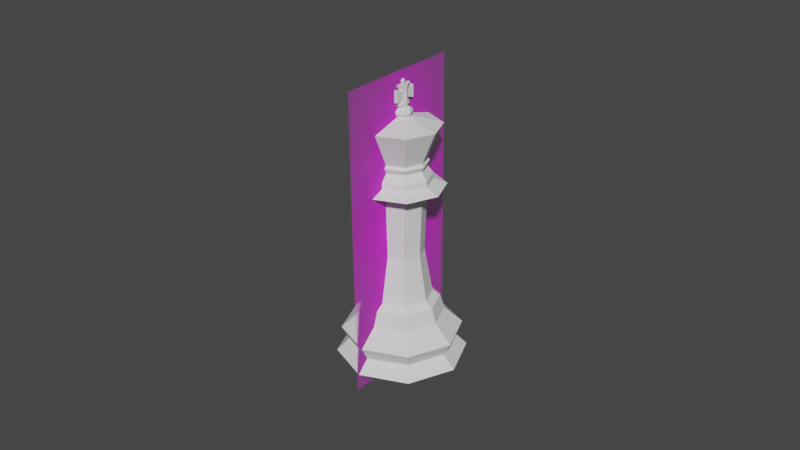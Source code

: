 # Source: King.blend  (saved by Blender 2.90.8; exported with 4.5.12 LTS)
import bpy
from mathutils import Matrix  # noqa: F401  (used for matrix-valued properties, if any)

bpy.ops.wm.read_factory_settings(use_empty=True)
scene = bpy.context.scene
scene.name = 'Scene'

# ---- collections
col_collection = bpy.data.collections.new('Collection'); scene.collection.children.link(col_collection)

# ---- images (referenced by path relative to the original .blend; pixels are not part of the script)
import os
ASSET_DIR = os.environ.get("B2B_ASSET_DIR", "")  # directory of the original .blend (textures are referenced by path, not embedded)
HERE = os.path.dirname(os.path.abspath(__file__))  # packed textures are extracted next to this script under _unpacked/

def load_image(name, relpath, width, height, colorspace="sRGB"):
    """Load a texture the original file referenced (path relative to the .blend, or extracted next to this script)."""
    p = next((c for c in (os.path.join(HERE, relpath), os.path.join(ASSET_DIR, relpath)) if relpath and os.path.exists(c)), "")
    if p:
        img = bpy.data.images.load(p, check_existing=True)
        img.name = name
    else:  # same state as the original file: an image datablock whose file is absent (Cycles renders it pink)
        img = bpy.data.images.new(name, width, height)
        img.source = "FILE"
        img.filepath = "//" + (relpath or name)
    img.colorspace_settings.name = colorspace
    return img
img_staunton_king_png = load_image('Staunton King.png', 'Staunton King.png', 1024, 1024, 'sRGB')

# ---- materials (node trees are filled in below, after node groups)
mat_staunton_king = bpy.data.materials.new('Staunton King')
mat_staunton_king.surface_render_method = 'BLENDED'
mat_staunton_king.blend_method = 'BLEND'
mat_staunton_king.use_transparent_shadow = False

# ---- material node trees
mat_staunton_king.use_nodes = True; mat_staunton_king.node_tree.nodes.clear()
_N = mat_staunton_king.node_tree.nodes; _L = mat_staunton_king.node_tree.links
n0 = _N.new('ShaderNodeOutputMaterial'); n0.name = 'Material Output'; n0.location = (300, 300)
n1 = _N.new('ShaderNodeTexImage'); n1.name = 'Image Texture'; n1.location = (-200, 300)
n1.image = img_staunton_king_png
n1.extension = 'CLIP'
n2 = _N.new('ShaderNodeBsdfPrincipled'); n2.name = 'Principled BSDF'; n2.location = (0, 300)
n2.distribution = 'GGX'
n2.subsurface_method = 'BURLEY'
n2.inputs[3].default_value = 1.45
n2.inputs[27].default_value = (0.0, 0.0, 0.0, 1.0)
n2.inputs[28].default_value = 1.0
_L.new(n1.outputs[0], n2.inputs[0])
_L.new(n1.outputs[1], n2.inputs[4])
_L.new(n2.outputs[0], n0.inputs[0])
n0.is_active_output = True

# ---- world
world_world = bpy.data.worlds.new('World'); scene.world = world_world
world_world.use_nodes = True; world_world.node_tree.nodes.clear()
_N = world_world.node_tree.nodes; _L = world_world.node_tree.links
n0 = _N.new('ShaderNodeOutputWorld'); n0.name = 'World Output'; n0.location = (300, 300)
n1 = _N.new('ShaderNodeBackground'); n1.name = 'Background'; n1.location = (10, 300)
n1.inputs[0].default_value = (0.05088, 0.05088, 0.05088, 1.0)
_L.new(n1.outputs[0], n0.inputs[0])
n0.is_active_output = True
world_world.color = (0.5985, 0.1402, 0.05088)
world_world.use_sun_shadow = False
world_world.sun_shadow_jitter_overblur = 0.0

# ---- meshes
me_staunton_king = bpy.data.meshes.new('Staunton King')
me_staunton_king.from_pydata([(-0.215, 0.0, -2.186e-08), (0.215, 0.0, -2.186e-08), (-0.215, 1.0, -2.186e-08), (0.215, 1.0, -2.186e-08)], [], [(0, 1, 3, 2)])
_uv = me_staunton_king.uv_layers.new(name='UVMap')
_uv.uv.foreach_set('vector', [0.0, 0.0, 1.0, 0.0, 1.0, 1.0, 0.0, 1.0])
me_staunton_king.materials.append(mat_staunton_king)
me_staunton_king.use_remesh_fix_poles = True
me_staunton_king.use_remesh_preserve_attributes = False
me_staunton_king.use_mirror_vertex_groups = False
me_staunton_king.update()
me_king = bpy.data.meshes.new('King')
me_king.from_pydata([(0.008176, -0.008176, 0.02109), (-0.008176, -0.008176, 0.02109), (-0.01152, -0.01152, 0.006797), (0.01313, -0.01313, 0.0111), (-0.009189, -0.009189, 0.01637), (0.01423, -0.01423, 0.002927), (-0.01423, -0.01423, 0.002927), (0.009172, -0.009172, 0.0), (0.004704, -0.004704, 0.03728), (0.00518, -0.00518, 0.05575), (0.009238, -0.009238, 0.0583), (-0.009238, -0.009238, 0.0583), (0.005631, -0.005631, 0.06586), (-0.005631, -0.005631, 0.06586), (-0.005102, -0.005102, 0.06676), (-0.006373, -0.006373, 0.05996), (0.006373, -0.006373, 0.05996), (-0.006343, -0.006343, 0.06186), (0.005, -0.005, 0.06429), (0.006536, -0.006536, 0.0226), (-0.001482, -0.001482, 0.07974), (-0.008312, -0.008312, 0.07701), (0.001117, -0.001117, 0.08248), (0.002141, -0.002141, 0.08103), (0.001959, -0.001959, 0.08175), (0.001117, -0.001117, 0.08747), (0.001117, -0.001117, 0.08711), (0.001117, -0.001117, 0.08611), (0.001117, -0.001117, 0.08474), (0.0002083, 0.0002189, 0.08911), (0.0005526, -0.0005336, 0.08974), (-0.0004544, -0.0004541, 0.09015), (0.0, -0.01156, 0.02109), (0.0, -0.01629, 0.006797), (0.01152, -0.01152, 0.006797), (-0.01313, -0.01313, 0.0111), (0.0, -0.01858, 0.0111), (0.0, -0.013, 0.01637), (0.009189, -0.009189, 0.01637), (0.0, -0.02012, 0.002927), (-0.009172, -0.009172, 0.0), (0.0, -0.01297, 0.0), (-0.004704, -0.004704, 0.03728), (0.0, -0.006653, 0.03728), (-0.00518, -0.00518, 0.05575), (0.0, -0.007325, 0.05575), (0.0, -0.01307, 0.0583), (0.0, -0.007964, 0.06586), (0.0, -0.007215, 0.06676), (0.005102, -0.005102, 0.06676), (0.0, -0.009013, 0.05996), (0.0, -0.008971, 0.06186), (0.006343, -0.006343, 0.06186), (0.0, -0.007071, 0.06429), (-0.005, -0.005, 0.06429), (-0.006536, -0.006536, 0.0226), (0.0, -0.009244, 0.0226), (0.001482, -0.001482, 0.07974), (0.0, -0.002095, 0.07974), (0.008312, -0.008312, 0.07701), (0.0, -0.01175, 0.07701), (0.0, -0.001579, 0.08248), (-0.001117, -0.001117, 0.08248), (-0.001959, -0.001959, 0.08031), (-0.002141, -0.002141, 0.08103), (-0.001959, -0.001959, 0.08175), (0.0, -0.00277, 0.08175), (0.0, -0.003028, 0.08103), (0.0, -0.00277, 0.08031), (0.001959, -0.001959, 0.08031), (0.001117, -0.00191, 0.08911), (0.0, -0.002702, 0.08911), (-0.001117, -0.00191, 0.08911), (0.001117, -0.001117, 0.083), (-0.001117, -0.001117, 0.083), (0.0, -0.001579, 0.083), (0.001117, -0.00191, 0.08311), (0.0, -0.002702, 0.08311), (-0.001117, -0.00191, 0.08311), (0.001117, -0.001117, 0.08511), (0.0, -0.001579, 0.08474), (0.0, -0.001579, 0.08511), (0.0, -0.001579, 0.08711), (0.0, -0.001579, 0.08747), (-0.001117, -0.001117, 0.08747), (-0.001117, -0.001117, 0.08711), (-0.001117, -0.001117, 0.08611), (-0.001117, -0.001117, 0.08511), (-0.001117, -0.001117, 0.08474), (0.001117, -0.003481, 0.08427), (0.001117, -0.003481, 0.08615), (0.001117, -0.003481, 0.08804), (0.0, -0.003481, 0.08427), (0.0, -0.003481, 0.08615), (0.0, -0.003481, 0.08804), (-0.001117, -0.003481, 0.08804), (-0.001117, -0.003481, 0.08615), (-0.001117, -0.003481, 0.08427), (0.0, -0.0003752, 0.09042), (-0.0005526, -0.0005336, 0.08974), (-0.0004715, -0.0004541, 0.08934), (0.0, -0.0006421, 0.08934), (0.0, -0.0007546, 0.08974), (0.0, -0.0006421, 0.09015), (0.0004544, -0.0004541, 0.09015), (0.0004544, -0.0004541, 0.08934), (-0.008176, 0.008176, 0.02109), (0.01152, 0.01152, 0.006797), (-0.01152, 0.01152, 0.006797), (-0.01629, 0.0, 0.006797), (0.01858, 0.0, 0.0111), (0.01313, 0.01313, 0.0111), (-0.01313, 0.01313, 0.0111), (-0.009189, 0.009189, 0.01637), (-0.01858, 0.0, 0.0111), (-0.013, 0.0, 0.01637), (-0.01423, 0.01423, 0.002927), (-0.009172, 0.009172, 0.0), (-0.01297, 0.0, 0.0), (0.006653, 0.0, 0.03728), (-0.004704, 0.004704, 0.03728), (0.007325, 0.0, 0.05575), (-0.00518, 0.00518, 0.05575), (0.009238, 0.009238, 0.0583), (-0.009238, 0.009238, 0.0583), (0.005631, 0.005631, 0.06586), (-0.005631, 0.005631, 0.06586), (0.005102, 0.005102, 0.06676), (-0.006373, 0.006373, 0.05996), (0.009013, 0.0, 0.05996), (0.006373, 0.006373, 0.05996), (-0.008971, 0.0, 0.06186), (-0.006343, 0.006343, 0.06186), (-0.007071, 0.0, 0.06429), (-0.005, 0.005, 0.06429), (0.006536, 0.006536, 0.0226), (-0.009244, 0.0, 0.0226), (-0.006536, 0.006536, 0.0226), (-0.002095, 0.0, 0.07974), (0.001482, 0.001482, 0.07974), (-0.01175, 0.0, 0.07701), (-0.001579, 0.0, 0.08248), (0.002141, 0.002141, 0.08103), (-0.001959, 0.001959, 0.08175), (-0.001959, 0.001959, 0.08031), (-0.00277, 0.0, 0.08031), (-0.003028, 0.0, 0.08103), (-0.00277, 0.0, 0.08175), (0.001579, 0.0, 0.08911), (-0.001861, 0.0, 0.08912), (-0.001579, 0.0, 0.083), (-0.001579, 0.0, 0.08311), (0.001579, 0.0, 0.08311), (-0.001117, 0.001117, 0.08611), (-0.001579, 0.0, 0.08747), (-0.001579, 0.0, 0.08474), (0.001579, 0.0, 0.08511), (-0.0002945, 0.0, 0.08911), (-0.000374, 0.0, 0.09042), (0.0005526, 0.0005336, 0.08974), (-0.0006462, 0.0, 0.08934), (-0.0007609, 0.0, 0.08974), (-0.0006462, 0.0, 0.09015), (-0.01156, 0.0, 0.02109), (0.0, 0.01156, 0.02109), (0.008176, 0.008176, 0.02109), (0.01156, 0.0, 0.02109), (0.0, 0.01629, 0.006797), (0.01629, 0.0, 0.006797), (0.0, 0.01858, 0.0111), (0.0, 0.013, 0.01637), (0.009189, 0.009189, 0.01637), (0.013, 0.0, 0.01637), (-0.02012, 0.0, 0.002927), (0.0, 0.02012, 0.002927), (0.01423, 0.01423, 0.002927), (0.02012, 0.0, 0.002927), (0.0, 0.01297, 0.0), (0.009172, 0.009172, 0.0), (0.01297, 0.0, 0.0), (-0.006653, 0.0, 0.03728), (0.0, 0.006653, 0.03728), (0.004704, 0.004704, 0.03728), (-0.007325, 0.0, 0.05575), (0.0, 0.007325, 0.05575), (0.00518, 0.00518, 0.05575), (-0.01307, 0.0, 0.0583), (0.0, 0.01307, 0.0583), (0.01307, 0.0, 0.0583), (-0.007964, 0.0, 0.06586), (0.0, 0.007964, 0.06586), (0.007964, 0.0, 0.06586), (-0.007215, 0.0, 0.06676), (-0.005102, 0.005102, 0.06676), (0.0, 0.007215, 0.06676), (0.007215, 0.0, 0.06676), (0.0, 0.009013, 0.05996), (-0.009013, 0.0, 0.05996), (0.008971, 0.0, 0.06186), (0.0, 0.008971, 0.06186), (0.006343, 0.006343, 0.06186), (0.007071, 0.0, 0.06429), (0.0, 0.007071, 0.06429), (0.005, 0.005, 0.06429), (0.0, 0.009244, 0.0226), (0.009244, 0.0, 0.0226), (0.002095, 0.0, 0.07974), (-0.001482, 0.001482, 0.07974), (0.0, 0.002095, 0.07974), (0.01175, 0.0, 0.07701), (0.008312, 0.008312, 0.07701), (0.0, 0.01175, 0.07701), (-0.008312, 0.008312, 0.07701), (0.001579, 0.0, 0.08248), (0.001117, 0.001117, 0.08248), (0.0, 0.001579, 0.08248), (-0.001117, 0.001117, 0.08248), (-0.002141, 0.002141, 0.08103), (0.0, 0.00277, 0.08175), (0.0, 0.003028, 0.08103), (0.0, 0.00277, 0.08031), (0.001959, 0.001959, 0.08175), (0.001959, 0.001959, 0.08031), (0.00277, 0.0, 0.08031), (0.003028, 0.0, 0.08103), (0.00277, 0.0, 0.08175), (-0.001579, 0.0, 0.08911), (0.001861, 0.0, 0.08912), (0.001117, 0.00191, 0.08911), (0.0, 0.002702, 0.08911), (-0.001117, 0.00191, 0.08911), (0.001117, 0.001117, 0.083), (0.001579, 0.0, 0.083), (-0.001117, 0.001117, 0.083), (0.0, 0.001579, 0.083), (0.001117, 0.00191, 0.08311), (0.0, 0.002702, 0.08311), (-0.001117, 0.00191, 0.08311), (0.001117, 0.001117, 0.08474), (0.001117, 0.001117, 0.08511), (0.001117, 0.001117, 0.08611), (0.001117, 0.001117, 0.08711), (0.001117, 0.001117, 0.08747), (0.0, 0.001579, 0.08474), (0.0, 0.001579, 0.08511), (0.0, 0.001579, 0.08711), (0.0, 0.001579, 0.08747), (0.001579, 0.0, 0.08747), (0.001579, 0.0, 0.08711), (0.001579, 0.0, 0.08611), (0.001579, 0.0, 0.08474), (-0.001579, 0.0, 0.08711), (-0.001579, 0.0, 0.08611), (-0.001579, 0.0, 0.08511), (-0.001117, 0.001117, 0.08747), (-0.001117, 0.001117, 0.08711), (-0.001117, 0.001117, 0.08511), (-0.001117, 0.001117, 0.08474), (0.001117, 0.003481, 0.08427), (0.001117, 0.003481, 0.08615), (0.001117, 0.003481, 0.08804), (0.0, 0.003481, 0.08427), (0.0, 0.003481, 0.08615), (0.0, 0.003481, 0.08804), (-0.001117, 0.003481, 0.08804), (-0.001117, 0.003481, 0.08615), (-0.001117, 0.003481, 0.08427), (0.0, -0.0003096, 0.08911), (-0.0002083, -0.0002189, 0.08911), (0.0002083, -0.0002189, 0.08911), (0.0002945, 0.0, 0.08911), (0.0, 0.0003096, 0.08911), (-0.0002083, 0.0002189, 0.08911), (-0.000279, -0.0002653, 0.09042), (0.0002619, -0.0002653, 0.09042), (0.000374, 0.0, 0.09042), (0.0002619, 0.0002653, 0.09042), (0.0, 0.0003752, 0.09042), (-0.000279, 0.0002653, 0.09042), (-0.0004715, 0.0004541, 0.09015), (-0.0005526, 0.0005336, 0.08974), (-0.0004715, 0.0004541, 0.08934), (0.0, 0.0006421, 0.08934), (0.0, 0.0007546, 0.08974), (0.0, 0.0006421, 0.09015), (0.0004544, 0.0004541, 0.09015), (0.0004544, 0.0004541, 0.08934), (0.0006462, 0.0, 0.08934), (0.0007609, 0.0, 0.08974), (0.0006462, 0.0, 0.09015), (0.0, 0.0, 0.09053)], [], [(56, 19, 8, 43), (4, 1, 163, 115), (37, 32, 1, 4), (38, 0, 32, 37), (172, 166, 0, 38), (176, 168, 34, 5), (5, 34, 33, 39), (39, 33, 2, 6), (6, 2, 109, 173), (6, 173, 118, 40), (39, 6, 40, 41), (5, 39, 41, 7), (176, 5, 7, 179), (35, 114, 109, 2), (115, 114, 35, 4), (36, 35, 2, 33), (4, 35, 36, 37), (3, 36, 33, 34), (37, 36, 3, 38), (110, 3, 34, 168), (38, 3, 110, 172), (19, 205, 119, 8), (136, 55, 42, 180), (9, 121, 188, 10), (43, 8, 9, 45), (8, 119, 121, 9), (183, 44, 11, 186), (45, 9, 10, 46), (44, 45, 46, 11), (54, 53, 47, 13), (18, 201, 191, 12), (133, 54, 13, 189), (53, 18, 12, 47), (14, 192, 189, 13), (48, 14, 13, 47), (49, 48, 47, 12), (195, 49, 12, 191), (192, 14, 21, 140), (46, 10, 16, 50), (186, 11, 15, 197), (10, 188, 129, 16), (11, 46, 50, 15), (50, 16, 52, 51), (197, 15, 17, 131), (16, 129, 198, 52), (15, 50, 51, 17), (51, 52, 18, 53), (131, 17, 54, 133), (52, 198, 201, 18), (17, 51, 53, 54), (140, 21, 20, 138), (21, 60, 58, 20), (163, 1, 55, 136), (0, 166, 205, 19), (1, 32, 56, 55), (32, 0, 19, 56), (14, 48, 60, 21), (66, 24, 22, 61), (24, 225, 213, 22), (147, 65, 62, 141), (138, 20, 63, 145), (145, 63, 64, 146), (146, 64, 65, 147), (69, 223, 224, 23), (23, 224, 225, 24), (20, 58, 68, 63), (68, 69, 23, 67), (67, 23, 24, 66), (71, 70, 269, 267), (154, 84, 72, 149), (25, 247, 148, 70), (83, 25, 70, 71), (61, 22, 73, 75), (22, 213, 232, 73), (141, 62, 74, 150), (73, 232, 152, 76), (150, 74, 78, 151), (77, 76, 28, 80), (80, 28, 79, 81), (82, 26, 25, 83), (76, 152, 250, 28), (28, 250, 156, 79), (79, 156, 249, 27), (27, 249, 248, 26), (26, 248, 247, 25), (151, 78, 88, 155), (155, 88, 87, 253), (251, 85, 84, 154), (26, 82, 94, 91), (27, 26, 91, 90), (79, 27, 90, 89), (149, 72, 268, 157), (70, 148, 270, 269), (72, 71, 267, 268), (98, 274, 290), (104, 289, 275, 274), (31, 103, 98, 273), (103, 104, 274, 98), (162, 31, 273, 158), (157, 268, 100, 160), (160, 100, 99, 161), (161, 99, 31, 162), (267, 269, 105, 101), (101, 105, 30, 102), (102, 30, 104, 103), (268, 267, 101, 100), (99, 102, 103, 31), (269, 270, 287, 105), (105, 287, 288, 30), (30, 288, 289, 104), (158, 273, 290), (273, 98, 290), (278, 158, 290), (7, 41, 40, 118, 179), (56, 43, 42, 55), (43, 45, 44, 42), (42, 44, 183, 180), (195, 209, 59, 49), (209, 206, 57, 59), (59, 57, 58, 60), (49, 59, 60, 48), (66, 61, 62, 65), (206, 223, 69, 57), (57, 69, 68, 58), (68, 67, 64, 63), (67, 66, 65, 64), (247, 227, 70, 25), (84, 72, 226, 154), (83, 71, 72, 84), (61, 75, 74, 62), (75, 77, 78, 74), (73, 76, 77, 75), (77, 80, 88, 78), (80, 81, 87, 88), (79, 89, 92, 81), (82, 83, 84, 85), (81, 92, 97, 87), (87, 86, 252, 253), (86, 85, 251, 252), (92, 93, 96, 97), (93, 94, 95, 96), (89, 90, 93, 92), (90, 91, 94, 93), (85, 95, 94, 82), (86, 96, 95, 85), (87, 97, 96, 86), (227, 270, 269, 70), (72, 268, 157, 226), (101, 102, 99, 100), (204, 181, 182, 135), (113, 115, 163, 106), (170, 113, 106, 164), (176, 175, 107, 168), (175, 174, 167, 107), (174, 116, 108, 167), (116, 173, 109, 108), (116, 117, 118, 173), (174, 177, 117, 116), (112, 108, 109, 114), (115, 113, 112, 114), (169, 167, 108, 112), (113, 170, 169, 112), (111, 107, 167, 169), (170, 171, 111, 169), (110, 168, 107, 111), (171, 172, 110, 111), (137, 120, 181, 204), (135, 182, 119, 205), (136, 180, 120, 137), (185, 123, 188, 121), (180, 183, 122, 120), (120, 122, 184, 181), (182, 185, 121, 119), (183, 186, 124, 122), (184, 187, 123, 185), (122, 124, 187, 184), (134, 126, 190, 202), (203, 125, 191, 201), (133, 189, 126, 134), (202, 190, 125, 203), (193, 126, 189, 192), (194, 190, 126, 193), (127, 125, 190, 194), (195, 191, 125, 127), (192, 140, 212, 193), (187, 196, 130, 123), (186, 197, 128, 124), (123, 130, 129, 188), (124, 128, 196, 187), (196, 199, 200, 130), (197, 131, 132, 128), (130, 200, 198, 129), (128, 132, 199, 196), (131, 133, 134, 132), (132, 134, 202, 199), (210, 139, 206, 209), (211, 208, 139, 210), (140, 138, 207, 212), (127, 210, 209, 195), (163, 136, 137, 106), (165, 135, 205, 166), (106, 137, 204, 164), (164, 204, 135, 165), (194, 211, 210, 127), (143, 216, 215, 218), (147, 141, 216, 143), (138, 145, 144, 207), (145, 146, 217, 144), (146, 147, 143, 217), (139, 222, 223, 206), (222, 142, 224, 223), (142, 221, 225, 224), (207, 144, 220, 208), (144, 217, 219, 220), (217, 143, 218, 219), (208, 220, 222, 139), (220, 219, 142, 222), (219, 218, 221, 142), (229, 271, 29, 228), (154, 149, 230, 254), (242, 228, 148, 247), (141, 150, 233, 216), (231, 235, 152, 232), (150, 151, 237, 233), (235, 238, 250, 152), (238, 239, 156, 250), (239, 240, 249, 156), (151, 155, 257, 237), (155, 253, 256, 257), (253, 252, 153, 256), (252, 251, 255, 153), (251, 154, 254, 255), (153, 265, 266, 256), (255, 264, 265, 153), (149, 157, 272, 230), (228, 29, 270, 148), (162, 158, 278, 279), (157, 160, 281, 272), (160, 161, 280, 281), (161, 162, 279, 280), (271, 282, 286, 29), (282, 283, 159, 286), (283, 284, 285, 159), (29, 286, 287, 270), (286, 159, 288, 287), (159, 285, 289, 288), (178, 179, 118, 117, 177), (171, 165, 166, 172), (170, 164, 165, 171), (175, 176, 179, 178), (174, 175, 178, 177), (182, 181, 184, 185), (198, 200, 203, 201), (200, 199, 202, 203), (211, 212, 207, 208), (194, 193, 212, 211), (221, 218, 215, 214), (225, 221, 214, 213), (229, 230, 272, 271), (247, 242, 228, 227), (254, 154, 226, 230), (242, 246, 229, 228), (246, 254, 230, 229), (215, 216, 233, 234), (214, 215, 234, 231), (213, 214, 231, 232), (234, 233, 237, 236), (231, 234, 236, 235), (236, 237, 257, 243), (243, 257, 256, 244), (239, 244, 261, 258), (245, 255, 254, 246), (244, 256, 266, 261), (235, 236, 243, 238), (238, 243, 244, 239), (241, 245, 246, 242), (249, 240, 241, 248), (248, 241, 242, 247), (261, 266, 265, 262), (262, 265, 264, 263), (258, 261, 262, 259), (259, 262, 263, 260), (255, 245, 263, 264), (245, 241, 260, 263), (240, 239, 258, 259), (241, 240, 259, 260), (227, 228, 29, 270), (230, 226, 157, 272), (277, 278, 290), (285, 284, 277, 276), (284, 279, 278, 277), (289, 285, 276, 275), (271, 272, 281, 282), (282, 281, 280, 283), (283, 280, 279, 284), (275, 276, 290), (276, 277, 290), (274, 275, 290)])
_uv = me_king.uv_layers.new(name='UVMap')
_uv.uv.foreach_set('vector', [0.5, 1.0, 0.625, 1.0, 0.625, 1.0, 0.5, 1.0, 0.375, 0.8148, 0.375, 1.0, 0.25, 1.0, 0.25, 0.8148, 0.5, 0.8148, 0.5, 1.0, 0.375, 1.0, 0.375, 0.8148, 0.625, 0.8148, 0.625, 1.0, 0.5, 1.0, 0.5, 0.8148, 0.75, 0.8148, 0.75, 1.0, 0.625, 1.0, 0.625, 0.8148, 0.75, 0.624, 0.75, 0.704, 0.625, 0.704, 0.625, 0.624, 0.625, 0.624, 0.625, 0.704, 0.5, 0.704, 0.5, 0.624, 0.5, 0.624, 0.5, 0.704, 0.375, 0.704, 0.375, 0.624, 0.375, 0.624, 0.375, 0.704, 0.25, 0.704, 0.25, 0.624, 0.375, 0.624, 0.25, 0.624, 0.5345, 0.25, 0.5976, 0.09764, 0.5, 0.624, 0.375, 0.624, 0.5976, 0.09764, 0.75, 0.03453, 0.625, 0.624, 0.5, 0.624, 0.75, 0.03453, 0.9024, 0.09764, 0.75, 0.624, 0.625, 0.624, 0.9024, 0.09764, 0.9655, 0.25, 0.375, 0.7641, 0.25, 0.7641, 0.25, 0.704, 0.375, 0.704, 0.25, 0.8148, 0.25, 0.7641, 0.375, 0.7641, 0.375, 0.8148, 0.5, 0.7641, 0.375, 0.7641, 0.375, 0.704, 0.5, 0.704, 0.375, 0.8148, 0.375, 0.7641, 0.5, 0.7641, 0.5, 0.8148, 0.625, 0.7641, 0.5, 0.7641, 0.5, 0.704, 0.625, 0.704, 0.5, 0.8148, 0.5, 0.7641, 0.625, 0.7641, 0.625, 0.8148, 0.75, 0.7641, 0.625, 0.7641, 0.625, 0.704, 0.75, 0.704, 0.625, 0.8148, 0.625, 0.7641, 0.75, 0.7641, 0.75, 0.8148, 0.625, 1.0, 0.75, 1.0, 0.75, 1.0, 0.625, 1.0, 0.25, 1.0, 0.375, 1.0, 0.375, 1.0, 0.25, 1.0, 0.625, 1.0, 0.75, 1.0, 0.75, 1.0, 0.625, 1.0, 0.5, 1.0, 0.625, 1.0, 0.625, 1.0, 0.5, 1.0, 0.625, 1.0, 0.75, 1.0, 0.75, 1.0, 0.625, 1.0, 0.25, 1.0, 0.375, 1.0, 0.375, 1.0, 0.25, 1.0, 0.5, 1.0, 0.625, 1.0, 0.625, 1.0, 0.5, 1.0, 0.375, 1.0, 0.5, 1.0, 0.5, 1.0, 0.375, 1.0, 0.375, 1.0, 0.5, 1.0, 0.5, 1.0, 0.375, 1.0, 0.625, 1.0, 0.7501, 1.0, 0.75, 1.0, 0.625, 1.0, 0.2499, 1.0, 0.375, 1.0, 0.375, 1.0, 0.25, 1.0, 0.5, 1.0, 0.625, 1.0, 0.625, 1.0, 0.5, 1.0, 0.125, 0.1667, 0.0, 0.1667, 0.25, 1.0, 0.375, 1.0, 0.25, 0.1667, 0.125, 0.1667, 0.375, 1.0, 0.5, 1.0, 0.375, 0.1667, 0.25, 0.1667, 0.5, 1.0, 0.625, 1.0, 0.5, 0.1667, 0.375, 0.1667, 0.625, 1.0, 0.75, 1.0, 0.0, 0.1667, 0.125, 0.1667, 0.125, 0.1667, 0.0, 0.1667, 0.5, 1.0, 0.625, 1.0, 0.625, 1.0, 0.5, 1.0, 0.25, 1.0, 0.375, 1.0, 0.375, 1.0, 0.25, 1.0, 0.625, 1.0, 0.75, 1.0, 0.75, 1.0, 0.625, 1.0, 0.375, 1.0, 0.5, 1.0, 0.5, 1.0, 0.375, 1.0, 0.5, 1.0, 0.625, 1.0, 0.625, 1.0, 0.5, 1.0, 0.25, 1.0, 0.375, 1.0, 0.375, 1.0, 0.2499, 1.0, 0.625, 1.0, 0.75, 1.0, 0.7501, 1.0, 0.625, 1.0, 0.375, 1.0, 0.5, 1.0, 0.5, 1.0, 0.375, 1.0, 0.5, 1.0, 0.625, 1.0, 0.625, 1.0, 0.5, 1.0, 0.2499, 1.0, 0.375, 1.0, 0.375, 1.0, 0.2499, 1.0, 0.625, 1.0, 0.7501, 1.0, 0.7501, 1.0, 0.625, 1.0, 0.375, 1.0, 0.5, 1.0, 0.5, 1.0, 0.375, 1.0, 0.0, 0.1667, 0.125, 0.1667, 0.125, 0.1667, 0.0, 0.1667, 0.125, 0.1667, 0.25, 0.1667, 0.25, 0.1667, 0.125, 0.1667, 0.25, 1.0, 0.375, 1.0, 0.375, 1.0, 0.25, 1.0, 0.625, 1.0, 0.75, 1.0, 0.75, 1.0, 0.625, 1.0, 0.375, 1.0, 0.5, 1.0, 0.5, 1.0, 0.375, 1.0, 0.5, 1.0, 0.625, 1.0, 0.625, 1.0, 0.5, 1.0, 0.125, 0.1667, 0.25, 0.1667, 0.25, 0.1667, 0.125, 0.1667, 0.25, 0.1667, 0.375, 0.1667, 0.375, 0.1667, 0.25, 0.1667, 0.375, 0.1667, 0.5, 0.1667, 0.5, 0.1667, 0.375, 0.1667, 0.0, 0.1667, 0.125, 0.1667, 0.125, 0.1667, 0.0, 0.1667, 0.0, 0.1667, 0.125, 0.1667, 0.125, 0.1667, 0.0, 0.1667, 0.0, 0.1667, 0.125, 0.1667, 0.125, 0.1667, 0.0, 0.1667, 0.0, 0.1667, 0.125, 0.1667, 0.125, 0.1667, 0.0, 0.1667, 0.375, 0.1667, 0.5, 0.1667, 0.5, 0.1667, 0.375, 0.1667, 0.375, 0.1667, 0.5, 0.1667, 0.5, 0.1667, 0.375, 0.1667, 0.125, 0.1667, 0.25, 0.1667, 0.25, 0.1667, 0.125, 0.1667, 0.25, 0.1667, 0.375, 0.1667, 0.375, 0.1667, 0.25, 0.1667, 0.25, 0.1667, 0.375, 0.1667, 0.375, 0.1667, 0.25, 0.1667, 0.25, 0.1667, 0.375, 0.1667, 0.375, 0.1667, 0.25, 0.1667, 0.0, 0.1667, 0.125, 0.1667, 0.125, 0.1667, 0.0, 0.1667, 0.375, 0.1667, 0.5, 0.1667, 0.5, 0.1667, 0.375, 0.1667, 0.25, 0.1667, 0.375, 0.1667, 0.375, 0.1667, 0.25, 0.1667, 0.25, 0.1667, 0.375, 0.1667, 0.375, 0.1667, 0.25, 0.1667, 0.375, 0.1667, 0.5, 0.1667, 0.5, 0.1667, 0.375, 0.1667, 0.0, 0.1667, 0.125, 0.1667, 0.125, 0.1667, 0.0, 0.1667, 0.375, 0.1667, 0.5, 0.1667, 0.5, 0.1667, 0.375, 0.1667, 0.0, 0.1667, 0.125, 0.1667, 0.125, 0.1667, 0.0, 0.1667, 0.25, 0.1667, 0.375, 0.1667, 0.375, 0.1667, 0.25, 0.1667, 0.25, 0.1667, 0.375, 0.1667, 0.375, 0.1667, 0.25, 0.1667, 0.25, 0.1667, 0.375, 0.1667, 0.375, 0.1667, 0.25, 0.1667, 0.375, 0.1667, 0.5, 0.1667, 0.5, 0.1667, 0.375, 0.1667, 0.375, 0.1667, 0.5, 0.1667, 0.5, 0.1667, 0.375, 0.1667, 0.375, 0.1667, 0.5, 0.1667, 0.5, 0.1667, 0.375, 0.1667, 0.375, 0.1667, 0.5, 0.1667, 0.5, 0.1667, 0.375, 0.1667, 0.375, 0.1667, 0.5, 0.1667, 0.5, 0.1667, 0.375, 0.1667, 0.0, 0.1667, 0.125, 0.1667, 0.125, 0.1667, 0.0, 0.1667, 0.0, 0.1667, 0.125, 0.1667, 0.125, 0.1667, 0.0, 0.1667, 0.0, 0.1667, 0.125, 0.1667, 0.125, 0.1667, 0.0, 0.1667, 0.375, 0.1667, 0.25, 0.1667, 0.25, 0.1667, 0.375, 0.1667, 0.375, 0.1667, 0.375, 0.1667, 0.375, 0.1667, 0.375, 0.1667, 0.375, 0.1667, 0.375, 0.1667, 0.375, 0.1667, 0.375, 0.1667, 0.0, 0.1667, 0.125, 0.1667, 0.125, 0.1667, 0.0, 0.1667, 0.375, 0.1667, 0.5, 0.1667, 0.5, 0.1667, 0.375, 0.1667, 0.125, 0.1667, 0.25, 0.1667, 0.25, 0.1667, 0.125, 0.1667, 0.25, 0.1667, 0.375, 0.1667, 0.25, 0.1667, 0.375, 0.1667, 0.5, 0.1667, 0.5, 0.1667, 0.375, 0.1667, 0.125, 0.1667, 0.25, 0.1667, 0.25, 0.1667, 0.125, 0.1667, 0.25, 0.1667, 0.375, 0.1667, 0.375, 0.1667, 0.25, 0.1667, 0.0, 0.1667, 0.125, 0.1667, 0.125, 0.1667, 0.0, 0.1667, 0.0, 0.1667, 0.125, 0.1667, 0.125, 0.1667, 0.0, 0.1667, 0.0, 0.1667, 0.125, 0.1667, 0.125, 0.1667, 0.0, 0.1667, 0.0, 0.1667, 0.125, 0.1667, 0.125, 0.1667, 0.0, 0.1667, 0.25, 0.1667, 0.375, 0.1667, 0.375, 0.1667, 0.25, 0.1667, 0.25, 0.1667, 0.375, 0.1667, 0.375, 0.1667, 0.25, 0.1667, 0.25, 0.1667, 0.375, 0.1667, 0.375, 0.1667, 0.25, 0.1667, 0.125, 0.1667, 0.25, 0.1667, 0.25, 0.1667, 0.125, 0.1667, 0.125, 0.1667, 0.25, 0.1667, 0.25, 0.1667, 0.125, 0.1667, 0.375, 0.1667, 0.5, 0.1667, 0.5, 0.1667, 0.375, 0.1667, 0.375, 0.1667, 0.5, 0.1667, 0.5, 0.1667, 0.375, 0.1667, 0.375, 0.1667, 0.5, 0.1667, 0.5, 0.1667, 0.375, 0.1667, 0.0, 0.1667, 0.125, 0.1667, 0.0, 0.1667, 0.125, 0.1667, 0.25, 0.1667, 0.125, 0.1667, 0.875, 0.1667, 1.0, 0.1667, 0.875, 0.1667, 0.9024, 0.09764, 0.75, 0.03453, 0.5976, 0.09764, 0.5345, 0.25, 0.9655, 0.25, 0.5, 1.0, 0.5, 1.0, 0.625, 1.0, 0.625, 1.0, 0.5, 1.0, 0.5, 1.0, 0.625, 1.0, 0.625, 1.0, 0.625, 1.0, 0.625, 1.0, 0.75, 1.0, 0.75, 1.0, 0.0, 0.1667, 0.0, 0.1667, 0.125, 0.1667, 0.125, 0.1667, 0.0, 0.1667, 0.0, 0.1667, 0.125, 0.1667, 0.125, 0.1667, 0.125, 0.1667, 0.125, 0.1667, 0.25, 0.1667, 0.25, 0.1667, 0.125, 0.1667, 0.125, 0.1667, 0.25, 0.1667, 0.25, 0.1667, 0.25, 0.1667, 0.25, 0.1667, 0.375, 0.1667, 0.375, 0.1667, 0.0, 0.1667, 0.0, 0.1667, 0.125, 0.1667, 0.125, 0.1667, 0.125, 0.1667, 0.125, 0.1667, 0.25, 0.1667, 0.25, 0.1667, 0.25, 0.1667, 0.25, 0.1667, 0.375, 0.1667, 0.375, 0.1667, 0.25, 0.1667, 0.25, 0.1667, 0.375, 0.1667, 0.375, 0.1667, 0.0, 0.1667, 0.0, 0.1667, 0.125, 0.1667, 0.125, 0.1667, 0.375, 0.1667, 0.375, 0.1667, 0.5, 0.1667, 0.5, 0.1667, 0.25, 0.1667, 0.25, 0.1667, 0.375, 0.1667, 0.375, 0.1667, 0.25, 0.1667, 0.25, 0.1667, 0.375, 0.1667, 0.375, 0.1667, 0.25, 0.1667, 0.25, 0.1667, 0.375, 0.1667, 0.375, 0.1667, 0.125, 0.1667, 0.125, 0.1667, 0.25, 0.1667, 0.25, 0.1667, 0.25, 0.1667, 0.25, 0.1667, 0.375, 0.1667, 0.375, 0.1667, 0.25, 0.1667, 0.25, 0.1667, 0.375, 0.1667, 0.375, 0.1667, 0.125, 0.1667, 0.125, 0.1667, 0.25, 0.1667, 0.25, 0.1667, 0.25, 0.1667, 0.25, 0.1667, 0.375, 0.1667, 0.375, 0.1667, 0.25, 0.1667, 0.25, 0.1667, 0.375, 0.1667, 0.375, 0.1667, 0.375, 0.1667, 0.375, 0.1667, 0.5, 0.1667, 0.5, 0.1667, 0.375, 0.1667, 0.375, 0.1667, 0.5, 0.1667, 0.5, 0.1667, 0.25, 0.1667, 0.25, 0.1667, 0.375, 0.1667, 0.375, 0.1667, 0.25, 0.1667, 0.25, 0.1667, 0.375, 0.1667, 0.375, 0.1667, 0.125, 0.1667, 0.125, 0.1667, 0.25, 0.1667, 0.25, 0.1667, 0.125, 0.1667, 0.125, 0.1667, 0.25, 0.1667, 0.25, 0.1667, 0.375, 0.1667, 0.375, 0.1667, 0.25, 0.1667, 0.25, 0.1667, 0.375, 0.1667, 0.375, 0.1667, 0.375, 0.1667, 0.375, 0.1667, 0.375, 0.1667, 0.375, 0.1667, 0.375, 0.1667, 0.375, 0.1667, 0.0, 0.1667, 0.0, 0.1667, 0.125, 0.1667, 0.125, 0.1667, 0.375, 0.1667, 0.375, 0.1667, 0.5, 0.1667, 0.5, 0.1667, 0.25, 0.1667, 0.25, 0.1667, 0.375, 0.1667, 0.375, 0.1667, 0.5, 1.0, 0.5, 1.0, 0.625, 1.0, 0.625, 1.0, 0.375, 0.8148, 0.25, 0.8148, 0.25, 1.0, 0.375, 1.0, 0.5, 0.8148, 0.375, 0.8148, 0.375, 1.0, 0.5, 1.0, 0.75, 0.624, 0.625, 0.624, 0.625, 0.704, 0.75, 0.704, 0.625, 0.624, 0.5, 0.624, 0.5, 0.704, 0.625, 0.704, 0.5, 0.624, 0.375, 0.624, 0.375, 0.704, 0.5, 0.704, 0.375, 0.624, 0.25, 0.624, 0.25, 0.704, 0.375, 0.704, 0.375, 0.624, 0.5976, 0.09764, 0.5345, 0.25, 0.25, 0.624, 0.5, 0.624, 0.75, 0.03453, 0.5976, 0.09764, 0.375, 0.624, 0.375, 0.7641, 0.375, 0.704, 0.25, 0.704, 0.25, 0.7641, 0.25, 0.8148, 0.375, 0.8148, 0.375, 0.7641, 0.25, 0.7641, 0.5, 0.7641, 0.5, 0.704, 0.375, 0.704, 0.375, 0.7641, 0.375, 0.8148, 0.5, 0.8148, 0.5, 0.7641, 0.375, 0.7641, 0.625, 0.7641, 0.625, 0.704, 0.5, 0.704, 0.5, 0.7641, 0.5, 0.8148, 0.625, 0.8148, 0.625, 0.7641, 0.5, 0.7641, 0.75, 0.7641, 0.75, 0.704, 0.625, 0.704, 0.625, 0.7641, 0.625, 0.8148, 0.75, 0.8148, 0.75, 0.7641, 0.625, 0.7641, 0.375, 1.0, 0.375, 1.0, 0.5, 1.0, 0.5, 1.0, 0.625, 1.0, 0.625, 1.0, 0.75, 1.0, 0.75, 1.0, 0.25, 1.0, 0.25, 1.0, 0.375, 1.0, 0.375, 1.0, 0.625, 1.0, 0.625, 1.0, 0.75, 1.0, 0.75, 1.0, 0.25, 1.0, 0.25, 1.0, 0.375, 1.0, 0.375, 1.0, 0.375, 1.0, 0.375, 1.0, 0.5, 1.0, 0.5, 1.0, 0.625, 1.0, 0.625, 1.0, 0.75, 1.0, 0.75, 1.0, 0.25, 1.0, 0.25, 1.0, 0.375, 1.0, 0.375, 1.0, 0.5, 1.0, 0.5, 1.0, 0.625, 1.0, 0.625, 1.0, 0.375, 1.0, 0.375, 1.0, 0.5, 1.0, 0.5, 1.0, 0.375, 1.0, 0.375, 1.0, 0.5, 1.0, 0.5, 1.0, 0.625, 1.0, 0.625, 1.0, 0.75, 1.0, 0.7501, 1.0, 0.2499, 1.0, 0.25, 1.0, 0.375, 1.0, 0.375, 1.0, 0.5, 1.0, 0.5, 1.0, 0.625, 1.0, 0.625, 1.0, 0.125, 0.1667, 0.375, 1.0, 0.25, 1.0, 0.0, 0.1667, 0.25, 0.1667, 0.5, 1.0, 0.375, 1.0, 0.125, 0.1667, 0.375, 0.1667, 0.625, 1.0, 0.5, 1.0, 0.25, 0.1667, 0.5, 0.1667, 0.75, 1.0, 0.625, 1.0, 0.375, 0.1667, 0.0, 0.1667, 0.0, 0.1667, 0.125, 0.1667, 0.125, 0.1667, 0.5, 1.0, 0.5, 1.0, 0.625, 1.0, 0.625, 1.0, 0.25, 1.0, 0.25, 1.0, 0.375, 1.0, 0.375, 1.0, 0.625, 1.0, 0.625, 1.0, 0.75, 1.0, 0.75, 1.0, 0.375, 1.0, 0.375, 1.0, 0.5, 1.0, 0.5, 1.0, 0.5, 1.0, 0.5, 1.0, 0.625, 1.0, 0.625, 1.0, 0.25, 1.0, 0.2499, 1.0, 0.375, 1.0, 0.375, 1.0, 0.625, 1.0, 0.625, 1.0, 0.7501, 1.0, 0.75, 1.0, 0.375, 1.0, 0.375, 1.0, 0.5, 1.0, 0.5, 1.0, 0.2499, 1.0, 0.2499, 1.0, 0.375, 1.0, 0.375, 1.0, 0.375, 1.0, 0.375, 1.0, 0.5, 1.0, 0.5, 1.0, 0.375, 0.1667, 0.375, 0.1667, 0.5, 0.1667, 0.5, 0.1667, 0.25, 0.1667, 0.25, 0.1667, 0.375, 0.1667, 0.375, 0.1667, 0.0, 0.1667, 0.0, 0.1667, 0.125, 0.1667, 0.125, 0.1667, 0.375, 0.1667, 0.375, 0.1667, 0.5, 0.1667, 0.5, 0.1667, 0.25, 1.0, 0.25, 1.0, 0.375, 1.0, 0.375, 1.0, 0.625, 1.0, 0.625, 1.0, 0.75, 1.0, 0.75, 1.0, 0.375, 1.0, 0.375, 1.0, 0.5, 1.0, 0.5, 1.0, 0.5, 1.0, 0.5, 1.0, 0.625, 1.0, 0.625, 1.0, 0.25, 0.1667, 0.25, 0.1667, 0.375, 0.1667, 0.375, 0.1667, 0.125, 0.1667, 0.125, 0.1667, 0.25, 0.1667, 0.25, 0.1667, 0.0, 0.1667, 0.0, 0.1667, 0.125, 0.1667, 0.125, 0.1667, 0.0, 0.1667, 0.0, 0.1667, 0.125, 0.1667, 0.125, 0.1667, 0.0, 0.1667, 0.0, 0.1667, 0.125, 0.1667, 0.125, 0.1667, 0.0, 0.1667, 0.0, 0.1667, 0.125, 0.1667, 0.125, 0.1667, 0.375, 0.1667, 0.375, 0.1667, 0.5, 0.1667, 0.5, 0.1667, 0.375, 0.1667, 0.375, 0.1667, 0.5, 0.1667, 0.5, 0.1667, 0.375, 0.1667, 0.375, 0.1667, 0.5, 0.1667, 0.5, 0.1667, 0.125, 0.1667, 0.125, 0.1667, 0.25, 0.1667, 0.25, 0.1667, 0.125, 0.1667, 0.125, 0.1667, 0.25, 0.1667, 0.25, 0.1667, 0.125, 0.1667, 0.125, 0.1667, 0.25, 0.1667, 0.25, 0.1667, 0.25, 0.1667, 0.25, 0.1667, 0.375, 0.1667, 0.375, 0.1667, 0.25, 0.1667, 0.25, 0.1667, 0.375, 0.1667, 0.375, 0.1667, 0.25, 0.1667, 0.25, 0.1667, 0.375, 0.1667, 0.375, 0.1667, 0.25, 0.1667, 0.25, 0.1667, 0.375, 0.1667, 0.375, 0.1667, 0.0, 0.1667, 0.0, 0.1667, 0.125, 0.1667, 0.125, 0.1667, 0.375, 0.1667, 0.375, 0.1667, 0.5, 0.1667, 0.5, 0.1667, 0.0, 0.1667, 0.0, 0.1667, 0.125, 0.1667, 0.125, 0.1667, 0.375, 0.1667, 0.375, 0.1667, 0.5, 0.1667, 0.5, 0.1667, 0.0, 0.1667, 0.0, 0.1667, 0.125, 0.1667, 0.125, 0.1667, 0.375, 0.1667, 0.375, 0.1667, 0.5, 0.1667, 0.5, 0.1667, 0.375, 0.1667, 0.375, 0.1667, 0.5, 0.1667, 0.5, 0.1667, 0.375, 0.1667, 0.375, 0.1667, 0.5, 0.1667, 0.5, 0.1667, 0.0, 0.1667, 0.0, 0.1667, 0.125, 0.1667, 0.125, 0.1667, 0.0, 0.1667, 0.0, 0.1667, 0.125, 0.1667, 0.125, 0.1667, 0.0, 0.1667, 0.0, 0.1667, 0.125, 0.1667, 0.125, 0.1667, 0.0, 0.1667, 0.0, 0.1667, 0.125, 0.1667, 0.125, 0.1667, 0.0, 0.1667, 0.0, 0.1667, 0.125, 0.1667, 0.125, 0.1667, 0.125, 0.1667, 0.125, 0.1667, 0.125, 0.1667, 0.125, 0.1667, 0.125, 0.1667, 0.125, 0.1667, 0.125, 0.1667, 0.125, 0.1667, 0.0, 0.1667, 0.0, 0.1667, 0.125, 0.1667, 0.125, 0.1667, 0.375, 0.1667, 0.375, 0.1667, 0.5, 0.1667, 0.5, 0.1667, 0.0, 0.1667, 0.0, 0.1667, 0.125, 0.1667, 0.125, 0.1667, 0.0, 0.1667, 0.0, 0.1667, 0.125, 0.1667, 0.125, 0.1667, 0.0, 0.1667, 0.0, 0.1667, 0.125, 0.1667, 0.125, 0.1667, 0.0, 0.1667, 0.0, 0.1667, 0.125, 0.1667, 0.125, 0.1667, 0.25, 0.1667, 0.25, 0.1667, 0.375, 0.1667, 0.375, 0.1667, 0.25, 0.1667, 0.25, 0.1667, 0.375, 0.1667, 0.375, 0.1667, 0.25, 0.1667, 0.25, 0.1667, 0.375, 0.1667, 0.375, 0.1667, 0.375, 0.1667, 0.375, 0.1667, 0.5, 0.1667, 0.5, 0.1667, 0.375, 0.1667, 0.375, 0.1667, 0.5, 0.1667, 0.5, 0.1667, 0.375, 0.1667, 0.375, 0.1667, 0.5, 0.1667, 0.5, 0.1667, 0.9024, 0.09764, 0.9655, 0.25, 0.5345, 0.25, 0.5976, 0.09764, 0.75, 0.03453, 0.375, 0.8148, 0.375, 1.0, 0.25, 1.0, 0.25, 0.8148, 0.5, 0.8148, 0.5, 1.0, 0.375, 1.0, 0.375, 0.8148, 0.375, 0.624, 0.25, 0.624, 0.5345, 0.25, 0.5976, 0.09764, 0.5, 0.624, 0.375, 0.624, 0.5976, 0.09764, 0.75, 0.03453, 0.375, 1.0, 0.5, 1.0, 0.5, 1.0, 0.375, 1.0, 0.2499, 1.0, 0.375, 1.0, 0.375, 1.0, 0.2499, 1.0, 0.375, 1.0, 0.5, 1.0, 0.5, 1.0, 0.375, 1.0, 0.25, 0.1667, 0.375, 0.1667, 0.375, 0.1667, 0.25, 0.1667, 0.25, 0.1667, 0.375, 0.1667, 0.375, 0.1667, 0.25, 0.1667, 0.125, 0.1667, 0.25, 0.1667, 0.25, 0.1667, 0.125, 0.1667, 0.0, 0.1667, 0.125, 0.1667, 0.125, 0.1667, 0.0, 0.1667, 0.25, 0.1667, 0.375, 0.1667, 0.375, 0.1667, 0.25, 0.1667, 0.0, 0.1667, 0.125, 0.1667, 0.125, 0.1667, 0.0, 0.1667, 0.375, 0.1667, 0.5, 0.1667, 0.5, 0.1667, 0.375, 0.1667, 0.125, 0.1667, 0.25, 0.1667, 0.25, 0.1667, 0.125, 0.1667, 0.25, 0.1667, 0.375, 0.1667, 0.375, 0.1667, 0.25, 0.1667, 0.25, 0.1667, 0.375, 0.1667, 0.375, 0.1667, 0.25, 0.1667, 0.125, 0.1667, 0.25, 0.1667, 0.25, 0.1667, 0.125, 0.1667, 0.0, 0.1667, 0.125, 0.1667, 0.125, 0.1667, 0.0, 0.1667, 0.25, 0.1667, 0.375, 0.1667, 0.375, 0.1667, 0.25, 0.1667, 0.125, 0.1667, 0.25, 0.1667, 0.25, 0.1667, 0.125, 0.1667, 0.25, 0.1667, 0.375, 0.1667, 0.375, 0.1667, 0.25, 0.1667, 0.25, 0.1667, 0.375, 0.1667, 0.375, 0.1667, 0.25, 0.1667, 0.125, 0.1667, 0.25, 0.1667, 0.25, 0.1667, 0.125, 0.1667, 0.25, 0.1667, 0.375, 0.1667, 0.375, 0.1667, 0.25, 0.1667, 0.25, 0.1667, 0.375, 0.1667, 0.375, 0.1667, 0.25, 0.1667, 0.125, 0.1667, 0.25, 0.1667, 0.25, 0.1667, 0.125, 0.1667, 0.125, 0.1667, 0.25, 0.1667, 0.25, 0.1667, 0.125, 0.1667, 0.125, 0.1667, 0.25, 0.1667, 0.25, 0.1667, 0.125, 0.1667, 0.0, 0.1667, 0.125, 0.1667, 0.125, 0.1667, 0.0, 0.1667, 0.0, 0.1667, 0.125, 0.1667, 0.125, 0.1667, 0.0, 0.1667, 0.25, 0.1667, 0.375, 0.1667, 0.375, 0.1667, 0.25, 0.1667, 0.25, 0.1667, 0.375, 0.1667, 0.375, 0.1667, 0.25, 0.1667, 0.125, 0.1667, 0.25, 0.1667, 0.25, 0.1667, 0.125, 0.1667, 0.125, 0.1667, 0.25, 0.1667, 0.25, 0.1667, 0.125, 0.1667, 0.375, 0.1667, 0.25, 0.1667, 0.25, 0.1667, 0.375, 0.1667, 0.25, 0.1667, 0.125, 0.1667, 0.125, 0.1667, 0.25, 0.1667, 0.125, 0.1667, 0.125, 0.1667, 0.125, 0.1667, 0.125, 0.1667, 0.125, 0.1667, 0.125, 0.1667, 0.125, 0.1667, 0.125, 0.1667, 0.0, 0.1667, 0.125, 0.1667, 0.125, 0.1667, 0.0, 0.1667, 0.375, 0.1667, 0.5, 0.1667, 0.5, 0.1667, 0.375, 0.1667, 0.25, 0.1667, 0.375, 0.1667, 0.25, 0.1667, 0.125, 0.1667, 0.25, 0.1667, 0.25, 0.1667, 0.125, 0.1667, 0.25, 0.1667, 0.375, 0.1667, 0.375, 0.1667, 0.25, 0.1667, 0.0, 0.1667, 0.125, 0.1667, 0.125, 0.1667, 0.0, 0.1667, 0.25, 0.1667, 0.375, 0.1667, 0.375, 0.1667, 0.25, 0.1667, 0.25, 0.1667, 0.375, 0.1667, 0.375, 0.1667, 0.25, 0.1667, 0.25, 0.1667, 0.375, 0.1667, 0.375, 0.1667, 0.25, 0.1667, 0.0, 0.1667, 0.125, 0.1667, 0.0, 0.1667, 0.125, 0.1667, 0.25, 0.1667, 0.125, 0.1667, 0.875, 0.1667, 1.0, 0.1667, 0.875, 0.1667])
me_king.use_remesh_fix_poles = True
me_king.use_remesh_preserve_attributes = False
me_king.use_mirror_vertex_groups = False
me_king.update()

# ---- objects
ob_staunton_king = bpy.data.objects.new('Staunton King', me_staunton_king)
ob_king = bpy.data.objects.new('King', me_king)

# ---- transforms, parenting, visibility, modifiers, constraints
ob_staunton_king.location = (-1.397e-09, -0.0004515, -0.001935)
ob_staunton_king.rotation_euler = (1.571, -0.01371, 1.571)
ob_staunton_king.scale = (0.09505, 0.09505, 0.09505)
ob_staunton_king.lineart.crease_threshold = 0.0
ob_king.location = (-1.397e-09, -1.164e-10, 0.0)
ob_king.lineart.crease_threshold = 0.0

# ---- collection membership
scene.collection.objects.link(ob_staunton_king)
col_collection.objects.link(ob_king)

# ---- scene / render settings (as saved in the file)
scene.frame_start = 1; scene.frame_end = 250; scene.frame_set(1)
scene.render.engine = 'BLENDER_EEVEE_NEXT'
scene.cycles.use_denoising = False
scene.cycles.samples = 128
scene.cycles.sampling_pattern = 'TABULATED_SOBOL'
scene.cycles.use_adaptive_sampling = False
scene.cycles.use_light_tree = False
scene.view_settings.view_transform = 'Filmic'
bpy.context.view_layer.update()

# ---- added for rendering (the .blend has no active camera and no usable light): camera, sun
cam_auto = bpy.data.cameras.new('AutoCamera')
cam_auto.lens = 50.0
cam_auto.sensor_width = 36.0
cam_auto.clip_end = 1000.0
ob_auto_camera = bpy.data.objects.new('AutoCamera', cam_auto)
scene.collection.objects.link(ob_auto_camera)
ob_auto_camera.location = (0.185045, -0.223088, 0.193619)
ob_auto_camera.rotation_euler = (1.09748, -7.21219e-08, 0.694738)
scene.camera = ob_auto_camera
light_auto_sun = bpy.data.lights.new('AutoSun', 'SUN')
light_auto_sun.energy = 3.0
light_auto_sun.angle = 0.0523599
ob_auto_sun = bpy.data.objects.new('AutoSun', light_auto_sun)
scene.collection.objects.link(ob_auto_sun)
ob_auto_sun.rotation_euler = (0.872665, 0.174533, 0.523599)
bpy.context.view_layer.update()
